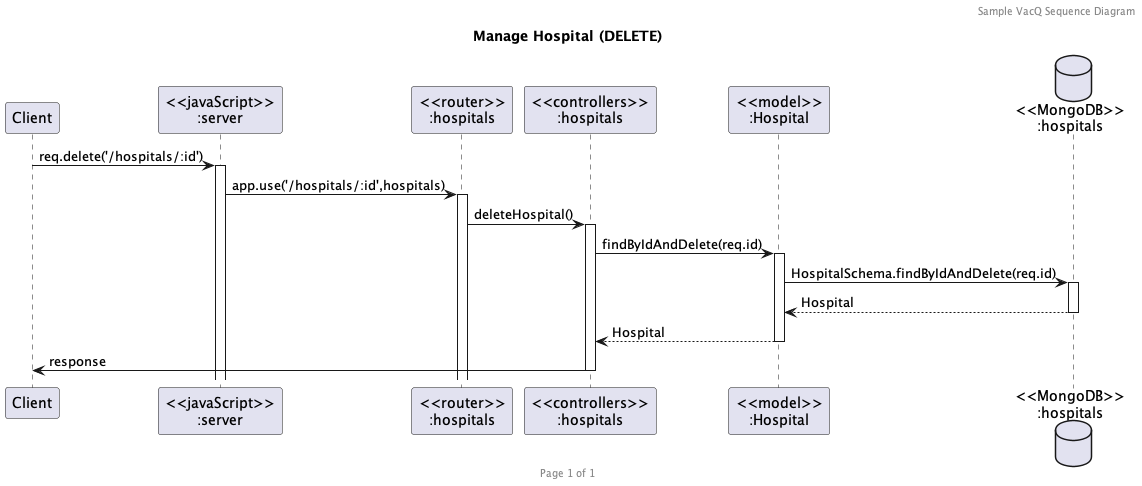

The diagram above was rendered by PlantUML. Its source (embedded in the PNG):
@startuml Manage Hospital (DELETE)

header Sample VacQ Sequence Diagram
footer Page %page% of %lastpage%
title "Manage Hospital (DELETE)"

participant "Client" as client
participant "<<javaScript>>\n:server" as server
participant "<<router>>\n:hospitals" as routerHospitals
participant "<<controllers>>\n:hospitals" as controllersHospitals
participant "<<model>>\n:Hospital" as modelHospital
database "<<MongoDB>>\n:hospitals" as HospitalsDatabase

client->server ++:req.delete('/hospitals/:id')
server->routerHospitals ++:app.use('/hospitals/:id',hospitals)
routerHospitals -> controllersHospitals ++:deleteHospital()
controllersHospitals->modelHospital ++:findByIdAndDelete(req.id)
modelHospital ->HospitalsDatabase ++: HospitalSchema.findByIdAndDelete(req.id)
HospitalsDatabase --> modelHospital --: Hospital
controllersHospitals <-- modelHospital --:Hospital
controllersHospitals->client --:response

@enduml